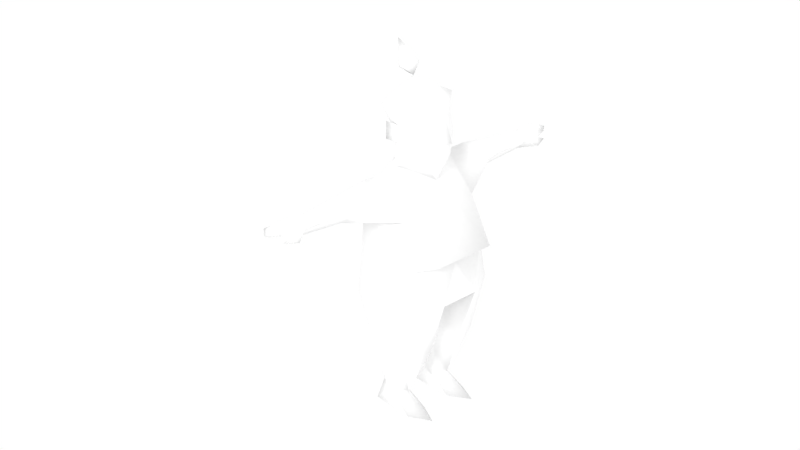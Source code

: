 # Source: femalenpc2.blend  (saved by Blender 2.68.0; exported with 4.5.12 LTS)
import bpy
from mathutils import Matrix  # noqa: F401  (used for matrix-valued properties, if any)

bpy.ops.wm.read_factory_settings(use_empty=True)
scene = bpy.context.scene
scene.name = 'Scene'

# ---- collections
col_collection_1 = bpy.data.collections.new('Collection 1'); scene.collection.children.link(col_collection_1)
col_collection_2 = bpy.data.collections.new('Collection 2'); scene.collection.children.link(col_collection_2)
col_collection_2.hide_render = True
col_collection_2.hide_viewport = True
col_collection_11 = bpy.data.collections.new('Collection 11'); scene.collection.children.link(col_collection_11)
col_collection_11.hide_render = True
col_collection_11.hide_viewport = True

# ---- materials (node trees are filled in below, after node groups)
mat_npcs = bpy.data.materials.new('npcs')
mat_npcs.alpha_threshold = 0.0
mat_npcs.use_transparent_shadow = False
mat_npcs.diffuse_color = (1.0, 1.0, 1.0, 1.0)
mat_npcs.roughness = 0.5
mat_npcs.line_color = (0.0, 0.0, 0.0, 1.0)

# ---- material node trees

# ---- world
world_world = bpy.data.worlds.new('World'); scene.world = world_world
world_world.color = (1.0, 1.0, 1.0)
world_world.use_sun_shadow = False
world_world.sun_shadow_jitter_overblur = 0.0
world_world.cycles.sampling_method = 'MANUAL'
world_world.cycles.sample_map_resolution = 256

# ---- cameras
cam_camera = bpy.data.cameras.new('Camera')
cam_camera.clip_end = 100.0
cam_camera.lens = 60.0
cam_camera.sensor_width = 32.0
cam_camera.sensor_height = 18.0
cam_camera.ortho_scale = 7.314
cam_camera.dof.focus_distance = 0.0
cam_camera.dof.aperture_fstop = 128.0

# ---- lights
light_lamp = bpy.data.lights.new('Lamp', 'SUN')
light_lamp.transmission_factor = 0.0
light_lamp.cutoff_distance = 30.0
light_lamp.angle = 0.1993
light_lamp.energy = 1.0
light_lamp.shadow_buffer_clip_start = 1.001
light_lamp.shadow_soft_size = 0.1
light_lamp.shadow_cascade_max_distance = 1000.0
light_lamp.cycles.use_multiple_importance_sampling = False
light_lamp_001 = bpy.data.lights.new('Lamp.001', 'SUN')
light_lamp_001.transmission_factor = 0.0
light_lamp_001.cutoff_distance = 30.0
light_lamp_001.angle = 0.1993
light_lamp_001.energy = 0.25
light_lamp_001.shadow_buffer_clip_start = 1.001
light_lamp_001.shadow_soft_size = 0.1
light_lamp_001.shadow_cascade_max_distance = 1000.0
light_lamp_001.cycles.use_multiple_importance_sampling = False

# ---- meshes
me_cube = bpy.data.meshes.new('Cube')
me_cube.from_pydata([(-0.08549, -0.1113, 1.381), (-0.1399, 0.04584, 1.337), (-0.1424, -0.06216, 1.686), (-0.1538, 0.1248, 1.652), (-0.1284, 0.01876, 1.462), (-0.09809, 0.0845, 1.486), (-0.1142, -0.1004, 1.482), (-0.1037, -0.08681, 1.623), (-0.1295, 0.02982, 1.552), (-0.03564, -0.1611, 1.482), (-0.1507, 0.09831, 1.469), (-0.1442, 0.1021, 1.558), (-0.06166, 0.09255, 1.826), (-0.2321, 0.04521, 1.321), (-0.2457, 0.1655, 1.118), (-0.2457, -0.1147, 1.118), (0.0, 0.2249, 0.6658), (-0.2735, -0.1522, 0.8643), (-0.28, 0.1715, 0.6658), (-0.29, -0.1782, 0.6658), (-0.1829, -0.3, 0.9115), (-0.1124, -0.27, 0.6658), (-0.2493, 0.1696, 0.8917), (-0.1374, 0.1468, 0.3633), (-0.2479, 0.0826, 0.3633), (-0.2476, -0.1262, 0.3633), (-0.1051, -0.1713, 0.3633), (-0.02601, 0.01814, 0.3633), (-0.1352, 0.1308, 0.1005), (-0.1922, 0.04472, 0.1005), (-0.1454, -0.05553, 0.1005), (-0.09031, 0.04472, 0.1005), (-0.1819, 0.1394, 0.0), (-0.1007, 0.1394, 0.0), (-0.2097, -0.113, 0.0), (-0.1506, -0.2322, 0.0), (-0.08333, -0.113, 0.0), (-0.5079, 0.04553, 1.301), (-0.5079, 0.1283, 1.224), (-0.4645, -0.03355, 1.224), (-0.5079, 0.04623, 1.15), (-0.3432, 0.04521, 1.324), (-0.7795, 0.0457, 1.27), (-0.7795, 0.09914, 1.225), (-0.7795, -0.00672, 1.225), (-0.7795, 0.04621, 1.17), (-0.5471, -0.02343, 1.224), (-0.8616, 0.04882, 1.281), (-0.8616, 0.1231, 1.225), (-0.8616, -0.01194, 1.225), (-0.9286, 0.04465, 1.264), (-0.9286, 0.1148, 1.237), (-0.9286, -0.0036, 1.237), (-0.9878, 0.03874, 1.239), (-0.846, -0.03871, 1.187), (-0.8351, 0.02308, 1.195), (-0.9207, -0.01602, 1.201), (0.0, 0.1662, 1.337), (0.0, -0.1597, 1.377), (0.08549, -0.1113, 1.381), (0.1399, 0.04584, 1.337), (0.0, 0.2049, 1.624), (0.0, -0.1639, 1.685), (0.1424, -0.06216, 1.686), (0.1538, 0.1248, 1.652), (0.0, -0.09935, 1.265), (0.0, 0.06044, 1.768), (0.1284, 0.01876, 1.462), (0.09809, 0.0845, 1.486), (0.1142, -0.1004, 1.482), (0.0, -0.2023, 1.485), (0.0, 0.1496, 1.482), (0.1037, -0.08681, 1.623), (0.0, -0.1526, 1.602), (0.1295, 0.02982, 1.552), (0.03564, -0.1611, 1.482), (0.1507, 0.09831, 1.469), (0.1442, 0.1021, 1.558), (5.829e-20, 0.0202, 1.852), (2.003e-18, 0.1652, 1.937), (-1.206e-18, 0.158, 1.786), (0.06166, 0.09255, 1.826), (0.0, 0.219, 1.118), (0.2321, 0.04521, 1.321), (0.2457, 0.1655, 1.118), (0.2457, -0.1147, 1.118), (0.0, -0.2354, 0.8643), (0.2735, -0.1522, 0.8643), (0.28, 0.1715, 0.6658), (0.29, -0.1782, 0.6658), (0.1829, -0.3, 0.9115), (0.1124, -0.27, 0.6658), (0.0, -0.03246, 0.6658), (0.2493, 0.1696, 0.8917), (0.1374, 0.1468, 0.3633), (0.2479, 0.0826, 0.3633), (0.2476, -0.1262, 0.3633), (0.1051, -0.1713, 0.3633), (0.02601, 0.01814, 0.3633), (0.1352, 0.1308, 0.1005), (0.1922, 0.04472, 0.1005), (0.1454, -0.05553, 0.1005), (0.09031, 0.04472, 0.1005), (0.1819, 0.1394, 0.0), (0.1007, 0.1394, 0.0), (0.2097, -0.113, 0.0), (0.1506, -0.2322, 0.0), (0.08333, -0.113, 0.0), (0.5079, 0.04553, 1.301), (0.5079, 0.1283, 1.224), (0.4645, -0.03355, 1.224), (0.5079, 0.04623, 1.15), (0.3432, 0.04521, 1.324), (0.7795, 0.0457, 1.27), (0.7795, 0.09914, 1.225), (0.7795, -0.00672, 1.225), (0.7795, 0.04621, 1.17), (0.5471, -0.02343, 1.224), (0.8616, 0.04882, 1.281), (0.8616, 0.1231, 1.225), (0.8616, -0.01194, 1.225), (0.9286, 0.04465, 1.264), (0.9286, 0.1148, 1.237), (0.9286, -0.0036, 1.237), (0.9878, 0.03874, 1.239), (0.846, -0.03871, 1.187), (0.8351, 0.02308, 1.195), (0.9207, -0.01602, 1.201)], [], [(73, 62, 7), (71, 57, 5), (61, 3, 66), (7, 2, 8), (0, 58, 9), (6, 7, 8), (73, 7, 9), (9, 6, 0), (65, 58, 0), (70, 73, 9), (0, 6, 1), (1, 4, 5), (7, 6, 9), (62, 66, 2), (61, 71, 5), (61, 5, 3), (62, 2, 7), (5, 8, 3), (4, 6, 8), (57, 1, 5), (6, 4, 1), (4, 8, 11, 10), (5, 10, 11), (8, 5, 11), (5, 4, 10), (1, 65, 0), (12, 66, 78), (66, 12, 80), (12, 78, 79), (12, 79, 80), (8, 2, 3), (3, 2, 66), (15, 13, 41), (86, 17, 21), (19, 17, 18), (17, 86, 20), (15, 17, 20), (14, 82, 22), (15, 14, 17), (17, 14, 22), (26, 21, 25), (92, 21, 26), (19, 18, 25), (16, 18, 22), (18, 17, 22), (82, 16, 22), (17, 19, 21), (24, 23, 28), (24, 18, 23), (92, 27, 16), (30, 29, 34), (30, 25, 29), (23, 27, 28), (27, 92, 26), (18, 24, 25), (29, 24, 28), (25, 24, 29), (27, 31, 28), (21, 19, 25), (27, 26, 30), (26, 25, 30), (36, 34, 32), (31, 27, 30), (28, 31, 33), (27, 23, 16), (18, 16, 23), (31, 30, 36), (29, 28, 32), (29, 32, 34), (34, 36, 35), (33, 36, 32), (33, 31, 36), (39, 37, 46), (13, 14, 41), (38, 14, 40), (15, 39, 40), (14, 15, 40), (40, 39, 46), (39, 15, 41), (37, 39, 41), (14, 38, 41), (38, 37, 41), (49, 54, 44), (54, 45, 44), (37, 38, 42), (43, 38, 45), (37, 42, 46), (42, 44, 46), (45, 40, 46), (44, 45, 46), (38, 40, 45), (38, 43, 42), (82, 14, 57), (13, 1, 57), (13, 57, 14), (1, 13, 65), (50, 52, 47), (42, 47, 44), (42, 43, 48), (48, 51, 47), (48, 49, 52), (50, 51, 53), (51, 52, 53), (52, 50, 53), (51, 50, 47), (47, 42, 48), (51, 48, 52), (52, 49, 47), (54, 55, 45), (45, 55, 43), (55, 49, 43), (49, 48, 43), (54, 49, 56), (55, 54, 56), (49, 55, 56), (32, 28, 33), (35, 30, 34), (30, 35, 36), (47, 49, 44), (73, 72, 62), (71, 68, 57), (61, 66, 64), (72, 74, 63), (59, 75, 58), (69, 74, 72), (73, 75, 72), (75, 59, 69), (65, 59, 58), (70, 75, 73), (59, 60, 69), (60, 68, 67), (72, 75, 69), (62, 63, 66), (61, 68, 71), (61, 64, 68), (62, 72, 63), (68, 64, 74), (67, 74, 69), (57, 68, 60), (69, 60, 67), (67, 76, 77, 74), (68, 77, 76), (74, 77, 68), (68, 76, 67), (60, 59, 65), (81, 78, 66), (66, 80, 81), (81, 79, 78), (81, 80, 79), (74, 64, 63), (64, 66, 63), (85, 112, 83), (86, 91, 87), (89, 88, 87), (87, 90, 86), (85, 90, 87), (84, 93, 82), (85, 87, 84), (87, 93, 84), (97, 96, 91), (92, 97, 91), (89, 96, 88), (88, 93, 87), (87, 91, 89), (95, 99, 94), (95, 94, 88), (101, 105, 100), (101, 100, 96), (94, 99, 98), (98, 97, 92), (88, 96, 95), (100, 99, 95), (96, 100, 95), (98, 99, 102), (91, 96, 89), (98, 101, 97), (97, 101, 96), (107, 103, 105), (102, 101, 98), (99, 104, 102), (102, 107, 101), (100, 103, 99), (100, 105, 103), (105, 106, 107), (104, 103, 107), (104, 107, 102), (110, 117, 108), (83, 112, 84), (109, 111, 84), (85, 111, 110), (84, 111, 85), (111, 117, 110), (110, 112, 85), (108, 112, 110), (84, 112, 109), (109, 112, 108), (120, 115, 125), (125, 115, 116), (108, 113, 109), (114, 116, 109), (108, 117, 113), (113, 117, 115), (116, 117, 111), (115, 117, 116), (109, 116, 111), (109, 113, 114), (82, 57, 84), (83, 57, 60), (83, 84, 57), (83, 65, 85), (60, 65, 83), (121, 118, 123), (113, 115, 118), (113, 119, 114), (119, 118, 122), (119, 123, 120), (121, 124, 122), (122, 124, 123), (123, 124, 121), (122, 118, 121), (118, 119, 113), (122, 123, 119), (123, 118, 120), (125, 116, 126), (116, 114, 126), (126, 114, 120), (120, 114, 119), (125, 127, 120), (126, 127, 125), (120, 127, 126), (103, 104, 99), (106, 105, 101), (101, 107, 106), (118, 115, 120), (90, 20, 86), (21, 91, 86), (92, 91, 21), (16, 93, 88), (82, 93, 16), (92, 16, 98), (98, 16, 94), (88, 94, 16), (58, 75, 9), (75, 70, 9), (65, 13, 15), (65, 15, 20), (65, 90, 85), (90, 65, 20)])
me_cube.polygons.foreach_set('use_smooth', [True] * 248)
_uv = me_cube.uv_layers.new(name='UVMap')
_uv.uv.foreach_set('vector', [0.6238, 0.9991, 0.6183, 0.9986, 0.6238, 0.9916, 0.596, 0.9908, 0.596, 0.9982, 0.5902, 0.9878, 0.6144, 0.9751, 0.6188, 0.9825, 0.6096, 0.9869, 0.6238, 0.9916, 0.62, 0.9897, 0.6238, 0.9847, 0.597, 0.9248, 0.6037, 0.9253, 0.601, 0.9324, 0.594, 0.9319, 0.5934, 0.9431, 0.583, 0.9405, 0.6037, 0.9411, 0.5934, 0.9431, 0.601, 0.9324, 0.601, 0.9324, 0.594, 0.9319, 0.597, 0.9248, 0.6037, 0.9153, 0.6037, 0.9253, 0.597, 0.9248, 0.6037, 0.934, 0.6037, 0.9411, 0.601, 0.9324, 0.597, 0.9248, 0.594, 0.9319, 0.5852, 0.9179, 0.5867, 0.9976, 0.5865, 0.9887, 0.5902, 0.9878, 0.5934, 0.9431, 0.594, 0.9319, 0.601, 0.9324, 0.6183, 0.9986, 0.6096, 0.9869, 0.62, 0.9897, 0.6144, 0.9751, 0.6238, 0.9715, 0.6238, 0.9791, 0.6144, 0.9751, 0.6238, 0.9791, 0.6188, 0.9825, 0.6183, 0.9986, 0.62, 0.9897, 0.6238, 0.9916, 0.6238, 0.9791, 0.6238, 0.9847, 0.6188, 0.9825, 0.5845, 0.933, 0.594, 0.9319, 0.583, 0.9405, 0.596, 0.9982, 0.5867, 0.9976, 0.5902, 0.9878, 0.594, 0.9319, 0.5845, 0.933, 0.5852, 0.9179, 0.5943, 0.907, 0.5942, 0.9116, 0.5905, 0.9123, 0.5901, 0.9078, 0.5875, 0.909, 0.5901, 0.9078, 0.5905, 0.9123, 0.5942, 0.9116, 0.5929, 0.916, 0.5905, 0.9123, 0.5909, 0.905, 0.5943, 0.907, 0.5901, 0.9078, 0.5852, 0.9179, 0.6037, 0.9153, 0.597, 0.9248, 0.5996, 0.9086, 0.5969, 0.905, 0.6029, 0.905, 0.5969, 0.905, 0.5996, 0.9086, 0.5953, 0.9111, 0.5996, 0.9086, 0.6029, 0.905, 0.6035, 0.9145, 0.5996, 0.9086, 0.6035, 0.9145, 0.5953, 0.9111, 0.6238, 0.9847, 0.62, 0.9897, 0.6188, 0.9825, 0.6188, 0.9825, 0.62, 0.9897, 0.6096, 0.9869, 0.5423, 0.9177, 0.5423, 0.9299, 0.5376, 0.9299, 0.5853, 0.9574, 0.5714, 0.9574, 0.58, 0.9472, 0.5668, 0.9472, 0.5645, 0.9574, 0.549, 0.9472, 0.5714, 0.9574, 0.5853, 0.9574, 0.5782, 0.9611, 0.5706, 0.9703, 0.5714, 0.9574, 0.5782, 0.9611, 0.5471, 0.9703, 0.5346, 0.9703, 0.5478, 0.9574, 0.5614, 0.9703, 0.5471, 0.9703, 0.5645, 0.9574, 0.5645, 0.9574, 0.5471, 0.9703, 0.5478, 0.9574, 0.5508, 0.8899, 0.5508, 0.9036, 0.5384, 0.8899, 0.5628, 0.9036, 0.5508, 0.9036, 0.5508, 0.8899, 0.5384, 0.9036, 0.5268, 0.9036, 0.5384, 0.8899, 0.5346, 0.9472, 0.549, 0.9472, 0.5478, 0.9574, 0.549, 0.9472, 0.5645, 0.9574, 0.5478, 0.9574, 0.5346, 0.9703, 0.5346, 0.9472, 0.5478, 0.9574, 0.5714, 0.9574, 0.5705, 0.9472, 0.58, 0.9472, 0.5268, 0.8899, 0.5191, 0.8899, 0.5268, 0.8767, 0.5268, 0.8899, 0.5268, 0.9036, 0.5191, 0.8899, 0.5022, 0.9036, 0.5118, 0.8899, 0.5118, 0.9036, 0.5057, 0.9097, 0.5013, 0.9061, 0.5108, 0.9053, 0.5508, 0.8767, 0.5384, 0.8899, 0.5384, 0.8767, 0.5191, 0.8899, 0.5118, 0.8899, 0.5268, 0.8767, 0.5628, 0.8899, 0.5628, 0.9036, 0.5508, 0.8899, 0.5268, 0.9036, 0.5268, 0.8899, 0.5384, 0.8899, 0.5384, 0.8767, 0.5268, 0.8899, 0.5268, 0.8767, 0.5384, 0.8899, 0.5268, 0.8899, 0.5384, 0.8767, 0.5118, 0.8899, 0.5118, 0.8767, 0.5268, 0.8767, 0.5508, 0.9036, 0.5384, 0.9036, 0.5384, 0.8899, 0.5628, 0.8899, 0.5508, 0.8899, 0.5508, 0.8767, 0.5508, 0.8899, 0.5384, 0.8899, 0.5508, 0.8767, 0.5155, 0.9189, 0.5155, 0.9125, 0.5283, 0.9139, 0.5628, 0.8767, 0.5628, 0.8899, 0.5508, 0.8767, 0.5277, 0.9053, 0.5325, 0.9053, 0.5295, 0.9121, 0.5118, 0.8899, 0.5191, 0.8899, 0.5118, 0.9036, 0.5268, 0.9036, 0.5118, 0.9036, 0.5191, 0.8899, 0.5012, 0.9134, 0.5057, 0.9097, 0.5107, 0.9141, 0.5226, 0.9053, 0.5277, 0.9053, 0.5254, 0.9121, 0.5226, 0.9053, 0.5254, 0.9121, 0.5133, 0.9053, 0.5155, 0.9125, 0.5155, 0.9189, 0.5094, 0.9155, 0.5283, 0.918, 0.5155, 0.9189, 0.5283, 0.9139, 0.5295, 0.9121, 0.5325, 0.9053, 0.5417, 0.9053, 0.5307, 0.9242, 0.5283, 0.9299, 0.5263, 0.9242, 0.5423, 0.9299, 0.5423, 0.9421, 0.5376, 0.9299, 0.5283, 0.9357, 0.5423, 0.9421, 0.5283, 0.9411, 0.5423, 0.9177, 0.5307, 0.9242, 0.5283, 0.9191, 0.5423, 0.9061, 0.5423, 0.9177, 0.5283, 0.9191, 0.5283, 0.9191, 0.5307, 0.9242, 0.5263, 0.9242, 0.5307, 0.9242, 0.5423, 0.9177, 0.5376, 0.9299, 0.5283, 0.9299, 0.5307, 0.9242, 0.5376, 0.9299, 0.5423, 0.9421, 0.5283, 0.9357, 0.5376, 0.9299, 0.5283, 0.9357, 0.5283, 0.9299, 0.5376, 0.9299, 0.5098, 0.9302, 0.5107, 0.9278, 0.5141, 0.9305, 0.5098, 0.9269, 0.514, 0.9234, 0.514, 0.9272, 0.5283, 0.9299, 0.5283, 0.9357, 0.5147, 0.9299, 0.5147, 0.9334, 0.5283, 0.9357, 0.5147, 0.9371, 0.5283, 0.9299, 0.5147, 0.9299, 0.5263, 0.9242, 0.5147, 0.9299, 0.5147, 0.9264, 0.5263, 0.9242, 0.5147, 0.9227, 0.5283, 0.9191, 0.5263, 0.9242, 0.5147, 0.9264, 0.5147, 0.9227, 0.5263, 0.9242, 0.5283, 0.9357, 0.5283, 0.9411, 0.5147, 0.9371, 0.5283, 0.9357, 0.5147, 0.9334, 0.5147, 0.9299, 0.5346, 0.9703, 0.5471, 0.9703, 0.5346, 0.9803, 0.5477, 0.9814, 0.5434, 0.9832, 0.5346, 0.9803, 0.5477, 0.9814, 0.5346, 0.9803, 0.5471, 0.9703, 0.574, 0.9874, 0.5685, 0.9853, 0.5853, 0.9798, 0.5067, 0.9342, 0.5063, 0.9313, 0.51, 0.9343, 0.5141, 0.9342, 0.51, 0.9343, 0.5141, 0.9305, 0.5141, 0.9342, 0.5141, 0.9378, 0.51, 0.9389, 0.51, 0.9389, 0.5064, 0.938, 0.51, 0.9343, 0.5106, 0.9171, 0.5079, 0.9234, 0.5048, 0.9217, 0.5067, 0.9342, 0.5064, 0.938, 0.5034, 0.9339, 0.5072, 0.9161, 0.5048, 0.9217, 0.5029, 0.9185, 0.5063, 0.9313, 0.5067, 0.9342, 0.5034, 0.9339, 0.5064, 0.938, 0.5067, 0.9342, 0.51, 0.9343, 0.51, 0.9343, 0.5141, 0.9342, 0.51, 0.9389, 0.5072, 0.9161, 0.5106, 0.9171, 0.5048, 0.9217, 0.5063, 0.9313, 0.5098, 0.9302, 0.51, 0.9343, 0.5098, 0.9269, 0.5106, 0.9237, 0.514, 0.9234, 0.514, 0.9234, 0.5106, 0.9237, 0.514, 0.9199, 0.5106, 0.9237, 0.5079, 0.9234, 0.514, 0.9199, 0.5079, 0.9234, 0.5106, 0.9171, 0.514, 0.9199, 0.5107, 0.9278, 0.5098, 0.9302, 0.5066, 0.929, 0.5106, 0.9237, 0.5098, 0.9269, 0.5064, 0.9259, 0.5079, 0.9234, 0.5106, 0.9237, 0.5064, 0.9259, 0.5254, 0.9121, 0.5277, 0.9053, 0.5295, 0.9121, 0.516, 0.9097, 0.5057, 0.9097, 0.5108, 0.9053, 0.5057, 0.9097, 0.516, 0.9097, 0.5107, 0.9141, 0.51, 0.9343, 0.5098, 0.9302, 0.5141, 0.9305, 0.6238, 0.9427, 0.6238, 0.9502, 0.6186, 0.9431, 0.596, 0.9908, 0.6019, 0.9878, 0.596, 0.9982, 0.6146, 0.9667, 0.6098, 0.9548, 0.619, 0.9593, 0.6238, 0.9502, 0.6238, 0.9571, 0.6202, 0.9521, 0.6103, 0.9248, 0.6063, 0.9324, 0.6037, 0.9253, 0.6133, 0.9319, 0.6243, 0.9405, 0.614, 0.9431, 0.6037, 0.9411, 0.6063, 0.9324, 0.614, 0.9431, 0.6063, 0.9324, 0.6103, 0.9248, 0.6133, 0.9319, 0.6037, 0.9153, 0.6103, 0.9248, 0.6037, 0.9253, 0.6037, 0.934, 0.6063, 0.9324, 0.6037, 0.9411, 0.6103, 0.9248, 0.6221, 0.9179, 0.6133, 0.9319, 0.6054, 0.9976, 0.6019, 0.9878, 0.6056, 0.9887, 0.614, 0.9431, 0.6063, 0.9324, 0.6133, 0.9319, 0.6186, 0.9431, 0.6202, 0.9521, 0.6098, 0.9548, 0.6146, 0.9667, 0.6238, 0.9627, 0.6238, 0.9703, 0.6146, 0.9667, 0.619, 0.9593, 0.6238, 0.9627, 0.6186, 0.9431, 0.6238, 0.9502, 0.6202, 0.9521, 0.6238, 0.9627, 0.619, 0.9593, 0.6238, 0.9571, 0.6229, 0.933, 0.6243, 0.9405, 0.6133, 0.9319, 0.596, 0.9982, 0.6019, 0.9878, 0.6054, 0.9976, 0.6133, 0.9319, 0.6221, 0.9179, 0.6229, 0.933, 0.6142, 0.9068, 0.6183, 0.9076, 0.6179, 0.9121, 0.6142, 0.9114, 0.6209, 0.9089, 0.6179, 0.9121, 0.6183, 0.9076, 0.6142, 0.9114, 0.6179, 0.9121, 0.6155, 0.9158, 0.6176, 0.9048, 0.6183, 0.9076, 0.6142, 0.9068, 0.6221, 0.9179, 0.6103, 0.9248, 0.6037, 0.9153, 0.6086, 0.9085, 0.6052, 0.9048, 0.6113, 0.9048, 0.6113, 0.9048, 0.6129, 0.911, 0.6086, 0.9085, 0.6086, 0.9085, 0.6047, 0.9144, 0.6052, 0.9048, 0.6086, 0.9085, 0.6129, 0.911, 0.6047, 0.9144, 0.6238, 0.9571, 0.619, 0.9593, 0.6202, 0.9521, 0.619, 0.9593, 0.6098, 0.9548, 0.6202, 0.9521, 0.5434, 0.9175, 0.5483, 0.9299, 0.5434, 0.9299, 0.5853, 0.9574, 0.5905, 0.9472, 0.5991, 0.9574, 0.5025, 0.9472, 0.5202, 0.9472, 0.5048, 0.9574, 0.5991, 0.9574, 0.5923, 0.9611, 0.5853, 0.9574, 0.5999, 0.9703, 0.5923, 0.9611, 0.5991, 0.9574, 0.5221, 0.9703, 0.5215, 0.9574, 0.5346, 0.9703, 0.5079, 0.9703, 0.5048, 0.9574, 0.5221, 0.9703, 0.5048, 0.9574, 0.5215, 0.9574, 0.5221, 0.9703, 0.5753, 0.8899, 0.5873, 0.8899, 0.5753, 0.9036, 0.5635, 0.9036, 0.5753, 0.8899, 0.5753, 0.9036, 0.5873, 0.9036, 0.5873, 0.8899, 0.5994, 0.9036, 0.5202, 0.9472, 0.5215, 0.9574, 0.5048, 0.9574, 0.5991, 0.9574, 0.5905, 0.9472, 0.6, 0.9472, 0.5994, 0.8899, 0.5994, 0.8767, 0.607, 0.8899, 0.5994, 0.8899, 0.607, 0.8899, 0.5994, 0.9036, 0.5798, 0.9095, 0.5746, 0.9052, 0.5842, 0.906, 0.5753, 0.8767, 0.5873, 0.8767, 0.5873, 0.8899, 0.607, 0.8899, 0.5994, 0.8767, 0.6143, 0.8899, 0.5635, 0.8899, 0.5753, 0.8899, 0.5635, 0.9036, 0.5994, 0.9036, 0.5873, 0.8899, 0.5994, 0.8899, 0.5873, 0.8767, 0.5994, 0.8767, 0.5994, 0.8899, 0.5873, 0.8899, 0.5873, 0.8767, 0.5994, 0.8899, 0.6143, 0.8899, 0.5994, 0.8767, 0.6143, 0.8767, 0.5753, 0.9036, 0.5873, 0.8899, 0.5873, 0.9036, 0.5635, 0.8899, 0.5753, 0.8767, 0.5753, 0.8899, 0.5753, 0.8899, 0.5753, 0.8767, 0.5873, 0.8899, 0.5705, 0.919, 0.5576, 0.914, 0.5705, 0.9126, 0.5635, 0.8767, 0.5753, 0.8767, 0.5635, 0.8899, 0.5581, 0.9052, 0.5563, 0.912, 0.5533, 0.9052, 0.5843, 0.9132, 0.5748, 0.914, 0.5798, 0.9095, 0.5632, 0.9052, 0.5604, 0.9121, 0.5581, 0.9052, 0.5632, 0.9052, 0.5725, 0.9052, 0.5604, 0.9121, 0.5705, 0.9126, 0.5765, 0.9156, 0.5705, 0.919, 0.5576, 0.9181, 0.5576, 0.914, 0.5705, 0.919, 0.5563, 0.912, 0.5441, 0.9052, 0.5533, 0.9052, 0.5555, 0.924, 0.5599, 0.924, 0.5576, 0.9299, 0.5434, 0.9299, 0.5483, 0.9299, 0.5434, 0.9421, 0.5576, 0.9355, 0.5576, 0.9408, 0.5434, 0.9421, 0.5434, 0.9175, 0.5576, 0.9188, 0.5555, 0.924, 0.5434, 0.9061, 0.5576, 0.9188, 0.5434, 0.9175, 0.5576, 0.9188, 0.5599, 0.924, 0.5555, 0.924, 0.5555, 0.924, 0.5483, 0.9299, 0.5434, 0.9175, 0.5576, 0.9299, 0.5483, 0.9299, 0.5555, 0.924, 0.5434, 0.9421, 0.5483, 0.9299, 0.5576, 0.9355, 0.5576, 0.9355, 0.5483, 0.9299, 0.5576, 0.9299, 0.5759, 0.93, 0.5716, 0.9303, 0.575, 0.9276, 0.576, 0.927, 0.5718, 0.9273, 0.5718, 0.9235, 0.5576, 0.9299, 0.5712, 0.9299, 0.5576, 0.9355, 0.5712, 0.933, 0.5712, 0.9367, 0.5576, 0.9355, 0.5576, 0.9299, 0.5599, 0.924, 0.5712, 0.9299, 0.5712, 0.9299, 0.5599, 0.924, 0.5712, 0.926, 0.5712, 0.9223, 0.5599, 0.924, 0.5576, 0.9188, 0.5712, 0.926, 0.5599, 0.924, 0.5712, 0.9223, 0.5576, 0.9355, 0.5712, 0.9367, 0.5576, 0.9408, 0.5576, 0.9355, 0.5712, 0.9299, 0.5712, 0.933, 0.5346, 0.9703, 0.5346, 0.9803, 0.5221, 0.9703, 0.5216, 0.9814, 0.5346, 0.9803, 0.5259, 0.9832, 0.5216, 0.9814, 0.5221, 0.9703, 0.5346, 0.9803, 0.602, 0.9853, 0.5853, 0.9798, 0.5999, 0.9703, 0.5965, 0.9874, 0.5853, 0.9798, 0.602, 0.9853, 0.579, 0.9339, 0.5758, 0.9341, 0.5794, 0.931, 0.5716, 0.934, 0.5716, 0.9303, 0.5758, 0.9341, 0.5716, 0.934, 0.5758, 0.9386, 0.5716, 0.9376, 0.5758, 0.9386, 0.5758, 0.9341, 0.5794, 0.9377, 0.5753, 0.9172, 0.581, 0.9219, 0.5779, 0.9236, 0.579, 0.9339, 0.5824, 0.9336, 0.5794, 0.9377, 0.5787, 0.9163, 0.583, 0.9187, 0.581, 0.9219, 0.5794, 0.931, 0.5824, 0.9336, 0.579, 0.9339, 0.5794, 0.9377, 0.5758, 0.9341, 0.579, 0.9339, 0.5758, 0.9341, 0.5758, 0.9386, 0.5716, 0.934, 0.5787, 0.9163, 0.581, 0.9219, 0.5753, 0.9172, 0.5794, 0.931, 0.5758, 0.9341, 0.5759, 0.93, 0.576, 0.927, 0.5718, 0.9235, 0.5752, 0.9239, 0.5718, 0.9235, 0.5718, 0.92, 0.5752, 0.9239, 0.5752, 0.9239, 0.5718, 0.92, 0.5779, 0.9236, 0.5779, 0.9236, 0.5718, 0.92, 0.5753, 0.9172, 0.575, 0.9276, 0.5791, 0.9287, 0.5759, 0.93, 0.5752, 0.9239, 0.5793, 0.9261, 0.576, 0.927, 0.5779, 0.9236, 0.5793, 0.9261, 0.5752, 0.9239, 0.5604, 0.9121, 0.5563, 0.912, 0.5581, 0.9052, 0.5695, 0.9096, 0.5746, 0.9052, 0.5798, 0.9095, 0.5798, 0.9095, 0.5748, 0.914, 0.5695, 0.9096, 0.5758, 0.9341, 0.5716, 0.9303, 0.5759, 0.93, 0.5923, 0.9611, 0.5782, 0.9611, 0.5853, 0.9574, 0.58, 0.9472, 0.5905, 0.9472, 0.5853, 0.9574, 0.5852, 0.9421, 0.5902, 0.947, 0.5802, 0.947, 0.5346, 0.9472, 0.5215, 0.9574, 0.5202, 0.9472, 0.5346, 0.9703, 0.5215, 0.9574, 0.5346, 0.9472, 0.6238, 0.9036, 0.6143, 0.9036, 0.6143, 0.8899, 0.6143, 0.8899, 0.6143, 0.9036, 0.607, 0.8899, 0.5994, 0.9036, 0.607, 0.8899, 0.6143, 0.9036, 0.6037, 0.9253, 0.6063, 0.9324, 0.601, 0.9324, 0.6063, 0.9324, 0.6037, 0.934, 0.601, 0.9324, 0.5853, 0.9798, 0.5685, 0.9853, 0.5706, 0.9703, 0.5853, 0.9798, 0.5706, 0.9703, 0.5782, 0.9611, 0.5853, 0.9798, 0.5923, 0.9611, 0.5999, 0.9703, 0.5923, 0.9611, 0.5853, 0.9798, 0.5782, 0.9611])
me_cube.materials.append(mat_npcs)
me_cube.use_remesh_preserve_volume = False
me_cube.use_remesh_preserve_attributes = False
me_cube.use_mirror_x = True
me_cube.update()
arm_kyarmature = bpy.data.armatures.new('Kyarmature')  # bones are not reproduced

# ---- objects
ob_lamp = bpy.data.objects.new('Lamp', light_lamp)
ob_camera = bpy.data.objects.new('Camera', cam_camera)
ob_femalenpc2 = bpy.data.objects.new('femalenpc2', me_cube)
ob_lamp_002 = bpy.data.objects.new('Lamp.002', light_lamp_001)
ob_lamp_001 = bpy.data.objects.new('Lamp.001', light_lamp_001)
ob_femalenpc2_001 = bpy.data.objects.new('femalenpc2.001', arm_kyarmature)

# ---- transforms, parenting, visibility, modifiers, constraints
ob_lamp.location = (4.076, 1.005, 5.904)
ob_lamp.rotation_euler = (1.047, 0.0, -1.047)
ob_lamp.lock_rotations_4d = False
ob_lamp.empty_display_type = 'ARROWS'
ob_lamp.color = (0.0, 0.0, 0.0, 0.0)
ob_lamp.lineart.crease_threshold = 0.0
ob_camera.location = (-4.915, -4.762, 4.182)
ob_camera.rotation_euler = (1.134, 0.0, -0.7854)
ob_camera.lock_rotations_4d = False
ob_camera.empty_display_type = 'ARROWS'
ob_camera.color = (0.0, 0.0, 0.0, 0.0)
ob_camera.display_type = 'WIRE'
ob_camera.lineart.crease_threshold = 0.0
ob_femalenpc2.parent = ob_femalenpc2_001
ob_femalenpc2.location = (0.0, 0.0, 0.0)
ob_femalenpc2.lock_rotations_4d = False
ob_femalenpc2.empty_display_type = 'ARROWS'
ob_femalenpc2.lineart.crease_threshold = 0.0
ob_femalenpc2.use_mesh_mirror_x = True
_vg = ob_femalenpc2.vertex_groups.new(name='upperarmRight')
for _i, _w in zip([13, 14, 15, 18, 19, 37, 38, 39, 40, 41, 42, 43, 44, 45, 46, 47, 48, 49, 50, 51, 52, 53, 54, 55, 56], [1.0, 1.0, 1.0, 0.0, 0.0, 1.0, 1.0, 1.0, 1.0, 1.0, 0.0, 0.0, 0.0, 0.0, 0.0, 0.0, 0.0, 0.0, 0.0, 0.0, 0.0, 0.0, 0.0, 0.0, 0.0]): _vg.add([_i], _w, 'REPLACE')
_vg = ob_femalenpc2.vertex_groups.new(name='lowerarmRight')
for _i, _w in zip([18, 19, 37, 38, 40, 42, 43, 44, 45, 46, 47, 48, 49, 54, 55, 56], [0.0, 0.0, 1.0, 1.0, 1.0, 1.0, 1.0, 1.0, 1.0, 1.0, 0.0, 0.0, 0.0, 0.0, 0.0, 0.0]): _vg.add([_i], _w, 'REPLACE')
_vg = ob_femalenpc2.vertex_groups.new(name='palmRight')
for _i, _w in zip([19, 42, 43, 44, 45, 47, 48, 49, 50, 51, 52, 54, 55, 56], [0.0, 1.0, 1.0, 1.0, 1.0, 1.0, 1.0, 1.0, 0.0, 0.0, 0.0, 0.0, 0.0, 0.0]): _vg.add([_i], _w, 'REPLACE')
_vg = ob_femalenpc2.vertex_groups.new(name='thumbbaseRight')
for _i, _w in zip([47, 48, 49, 50, 51, 52, 54, 55, 56], [0.0, 0.0, 1.0, 0.0, 0.0, 0.0, 1.0, 1.0, 0.0]): _vg.add([_i], _w, 'REPLACE')
_vg = ob_femalenpc2.vertex_groups.new(name='thumbRight')
for _i, _w in zip([47, 48, 49, 50, 51, 52, 53, 54, 55, 56], [0.0, 0.0, 1.0, 0.0, 0.0, 0.0, 0.0, 1.0, 1.0, 1.0]): _vg.add([_i], _w, 'REPLACE')
_vg = ob_femalenpc2.vertex_groups.new(name='fingerbaseRight')
for _i, _w in zip([47, 48, 49, 50, 51, 52, 53], [1.0, 1.0, 1.0, 1.0, 1.0, 1.0, 0.0]): _vg.add([_i], _w, 'REPLACE')
_vg = ob_femalenpc2.vertex_groups.new(name='fingertipsRight')
for _i, _w in zip([38, 39, 40, 42, 43, 44, 45, 46, 48, 49, 50, 51, 52, 53, 54, 55], [0.0, 0.0, 0.0, 0.0, 0.0, 0.0, 0.0, 0.0, 0.0, 0.0, 1.0, 1.0, 1.0, 1.0, 0.0, 0.0]): _vg.add([_i], _w, 'REPLACE')
_vg = ob_femalenpc2.vertex_groups.new(name='upperarmLeft')
for _i, _w in zip([83, 84, 85, 88, 89, 108, 109, 110, 111, 112, 113, 114, 115, 116, 117, 118, 119, 120, 121, 122, 123, 124, 125, 126, 127], [1.0, 1.0, 1.0, 0.0, 0.0, 1.0, 1.0, 1.0, 1.0, 1.0, 0.0, 0.0, 0.0, 0.0, 0.0, 0.0, 0.0, 0.0, 0.0, 0.0, 0.0, 0.0, 0.0, 0.0, 0.0]): _vg.add([_i], _w, 'REPLACE')
_vg = ob_femalenpc2.vertex_groups.new(name='lowerarmLeft')
for _i, _w in zip([88, 89, 108, 109, 111, 113, 114, 115, 116, 117, 118, 119, 120, 125, 126, 127], [0.0, 0.0, 1.0, 1.0, 1.0, 1.0, 1.0, 1.0, 1.0, 1.0, 0.0, 0.0, 0.0, 0.0, 0.0, 0.0]): _vg.add([_i], _w, 'REPLACE')
_vg = ob_femalenpc2.vertex_groups.new(name='palmLeft')
for _i, _w in zip([89, 113, 114, 115, 116, 118, 119, 120, 121, 122, 123, 125, 126, 127], [0.0, 1.0, 1.0, 1.0, 1.0, 1.0, 1.0, 1.0, 0.0, 0.0, 0.0, 0.0, 0.0, 0.0]): _vg.add([_i], _w, 'REPLACE')
_vg = ob_femalenpc2.vertex_groups.new(name='thumbbaseLeft')
for _i, _w in zip([118, 119, 120, 121, 122, 123, 125, 126, 127], [0.0, 0.0, 1.0, 0.0, 0.0, 0.0, 1.0, 1.0, 0.0]): _vg.add([_i], _w, 'REPLACE')
_vg = ob_femalenpc2.vertex_groups.new(name='thumbLeft')
for _i, _w in zip([118, 119, 120, 121, 122, 123, 124, 125, 126, 127], [0.0, 0.0, 1.0, 0.0, 0.0, 0.0, 0.0, 1.0, 1.0, 1.0]): _vg.add([_i], _w, 'REPLACE')
_vg = ob_femalenpc2.vertex_groups.new(name='fingerbaseLeft')
for _i, _w in zip([118, 119, 120, 121, 122, 123, 124], [1.0, 1.0, 1.0, 1.0, 1.0, 1.0, 0.0]): _vg.add([_i], _w, 'REPLACE')
_vg = ob_femalenpc2.vertex_groups.new(name='fingertipsLeft')
for _i, _w in zip([109, 110, 111, 113, 114, 115, 116, 117, 119, 120, 121, 122, 123, 124, 125, 126], [0.0, 0.0, 0.0, 0.0, 0.0, 0.0, 0.0, 0.0, 0.0, 0.0, 1.0, 1.0, 1.0, 1.0, 0.0, 0.0]): _vg.add([_i], _w, 'REPLACE')
_vg = ob_femalenpc2.vertex_groups.new(name='shoulderRight')
_vg.add([1, 13, 14, 15], 1.0, 'REPLACE')
_vg = ob_femalenpc2.vertex_groups.new(name='shoulderLeft')
_vg.add([60, 83, 84, 85], 1.0, 'REPLACE')
_vg = ob_femalenpc2.vertex_groups.new(name='upperribcage')
for _i, _w in zip([13, 14, 15, 20, 57, 65, 82, 83, 84, 85, 86, 90], [1.0, 1.0, 1.0, 1.0, 1.0, 1.0, 1.0, 1.0, 1.0, 1.0, 0.01611, 1.0]): _vg.add([_i], _w, 'REPLACE')
_vg = ob_femalenpc2.vertex_groups.new(name='neck')
_vg.add([1, 57, 60, 65], 1.0, 'REPLACE')
_vg = ob_femalenpc2.vertex_groups.new(name='head')
_vg.add([0, 2, 3, 4, 5, 6, 7, 8, 9, 10, 11, 58, 59, 61, 62, 63, 64, 66, 67, 68, 69, 70, 71, 72, 73, 74, 75, 76, 77], 1.0, 'REPLACE')
_vg = ob_femalenpc2.vertex_groups.new(name='ponytailbase')
_vg.add([12, 66, 78, 80, 81], 1.0, 'REPLACE')
_vg = ob_femalenpc2.vertex_groups.new(name='ponytailtip')
for _i, _w in zip([12, 78, 79, 80, 81], [1.0, 1.0, 1.0, 0.9397, 1.0]): _vg.add([_i], _w, 'REPLACE')
_vg = ob_femalenpc2.vertex_groups.new(name='backbone')
for _i, _w in zip([16, 17, 18, 19, 20, 21, 22, 82, 86, 87, 88, 89, 90, 91, 93], [0.0, 1.0, 0.0, 1.0, 1.0, 1.0, 1.0, 1.0, 1.0, 1.0, 0.0, 1.0, 1.0, 1.0, 1.0]): _vg.add([_i], _w, 'REPLACE')
_vg = ob_femalenpc2.vertex_groups.new(name='hips')
_vg.add([16, 18, 19, 21, 88, 89, 91, 92], 1.0, 'REPLACE')
_vg = ob_femalenpc2.vertex_groups.new(name='thighLeft')
_vg.add([16, 88, 89, 91, 92, 94, 95, 96, 97, 98], 1.0, 'REPLACE')
_vg = ob_femalenpc2.vertex_groups.new(name='thighRight')
_vg.add([16, 18, 19, 21, 23, 24, 25, 26, 27, 92], 1.0, 'REPLACE')
_vg = ob_femalenpc2.vertex_groups.new(name='shinLeft')
for _i, _w in zip([94, 95, 96, 97, 98, 99, 100, 101, 102], [0.4626, 1.0, 1.0, 1.0, 1.0, 1.0, 1.0, 1.0, 1.0]): _vg.add([_i], _w, 'REPLACE')
_vg = ob_femalenpc2.vertex_groups.new(name='shinRight')
for _i, _w in zip([23, 24, 25, 26, 27, 28, 29, 30, 31], [0.4626, 1.0, 1.0, 1.0, 1.0, 1.0, 1.0, 1.0, 1.0]): _vg.add([_i], _w, 'REPLACE')
_vg = ob_femalenpc2.vertex_groups.new(name='tarsalLeft')
_vg.add([99, 100, 101, 102, 103, 104, 105, 107], 1.0, 'REPLACE')
_vg = ob_femalenpc2.vertex_groups.new(name='tarsalRight')
_vg.add([28, 29, 30, 31, 32, 33, 34, 36], 1.0, 'REPLACE')
_vg = ob_femalenpc2.vertex_groups.new(name='toesLeft')
_vg.add([105, 106, 107], 1.0, 'REPLACE')
_vg = ob_femalenpc2.vertex_groups.new(name='toesRight')
_vg.add([34, 35, 36], 1.0, 'REPLACE')
_m = ob_femalenpc2.modifiers.new('Armature', 'ARMATURE')
_m.object = ob_femalenpc2_001
ob_lamp_002.location = (4.12, -0.2126, 5.642)
ob_lamp_002.rotation_euler = (3.142, 0.0, 0.0)
ob_lamp_002.lock_rotations_4d = False
ob_lamp_002.empty_display_type = 'ARROWS'
ob_lamp_002.color = (0.0, 0.0, 0.0, 0.0)
ob_lamp_002.lineart.crease_threshold = 0.0
ob_lamp_001.location = (4.12, -0.2126, 5.642)
ob_lamp_001.lock_rotations_4d = False
ob_lamp_001.empty_display_type = 'ARROWS'
ob_lamp_001.color = (0.0, 0.0, 0.0, 0.0)
ob_lamp_001.lineart.crease_threshold = 0.0
ob_femalenpc2_001.location = (0.0, 0.0, 0.0)
ob_femalenpc2_001.show_in_front = True
ob_femalenpc2_001.lineart.crease_threshold = 0.0

# ---- collection membership
col_collection_1.objects.link(ob_lamp)
col_collection_1.objects.link(ob_camera)
col_collection_1.objects.link(ob_femalenpc2)
col_collection_2.objects.link(ob_lamp_002)
col_collection_2.objects.link(ob_lamp_001)
col_collection_11.objects.link(ob_femalenpc2_001)

# ---- scene / render settings (as saved in the file)
scene.camera = ob_camera
scene.frame_start = 1; scene.frame_end = 1078; scene.frame_set(0)
scene.render.engine = 'BLENDER_EEVEE_NEXT'
scene.render.image_settings.color_mode = 'RGB'
scene.render.image_settings.compression = 90
scene.render.resolution_percentage = 25
scene.render.fps = 60
scene.render.dither_intensity = 0.0
scene.cycles.use_denoising = False
scene.cycles.samples = 10
scene.cycles.sampling_pattern = 'TABULATED_SOBOL'
scene.cycles.light_sampling_threshold = 0.0
scene.cycles.use_adaptive_sampling = False
scene.cycles.use_light_tree = False
scene.cycles.blur_glossy = 0.0
scene.cycles.volume_bounces = 1
scene.cycles.pixel_filter_type = 'GAUSSIAN'
scene.cycles.sample_clamp_indirect = 0.0
scene.view_settings.view_transform = 'Standard'
bpy.context.view_layer.update()
